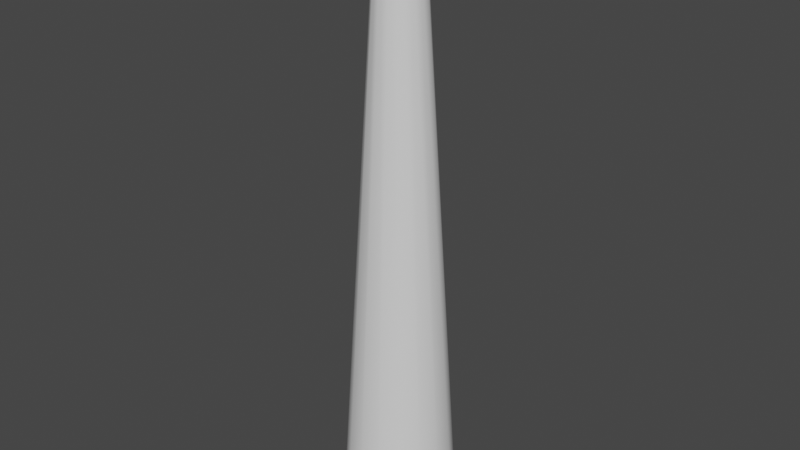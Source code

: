 # Source: ForceSelect.blend  (saved by Blender 3.4.6; exported with 4.5.12 LTS)
import bpy
from mathutils import Matrix  # noqa: F401  (used for matrix-valued properties, if any)

bpy.ops.wm.read_factory_settings(use_empty=True)
scene = bpy.context.scene
scene.name = 'Scene'

# ---- collections
col_collection = bpy.data.collections.new('Collection'); scene.collection.children.link(col_collection)

# ---- node groups
ng_auto_smooth = bpy.data.node_groups.new('Auto Smooth', 'GeometryNodeTree')
_s = ng_auto_smooth.interface.new_socket(name='Geometry', in_out='OUTPUT', socket_type='NodeSocketGeometry')
_s = ng_auto_smooth.interface.new_socket(name='Geometry', in_out='INPUT', socket_type='NodeSocketGeometry')
_s = ng_auto_smooth.interface.new_socket(name='Angle', in_out='INPUT', socket_type='NodeSocketFloat')
_s.subtype = 'ANGLE'
_s.min_value = 0.0
_s.max_value = 3.142
ng_auto_smooth.is_modifier = True
_N = ng_auto_smooth.nodes; _L = ng_auto_smooth.links
n0 = _N.new('NodeGroupOutput'); n0.name = 'Group Output'; n0.location = (480, -100)
n1 = _N.new('NodeGroupInput'); n1.name = 'Group Input'; n1.location = (-420, -300)
n2 = _N.new('NodeGroupInput'); n2.name = 'Group Input.001'; n2.location = (-60, -100)
n3 = _N.new('GeometryNodeSetShadeSmooth'); n3.name = 'Set Shade Smooth'; n3.location = (120, -100)
n3.domain = 'EDGE'
n4 = _N.new('GeometryNodeSetShadeSmooth'); n4.name = 'Set Shade Smooth.001'; n4.location = (300, -100)
n5 = _N.new('GeometryNodeInputMeshEdgeAngle'); n5.name = 'Edge Angle'; n5.location = (-420, -220)
n6 = _N.new('GeometryNodeInputEdgeSmooth'); n6.name = 'Is Edge Smooth'; n6.location = (-60, -160)
n7 = _N.new('GeometryNodeInputShadeSmooth'); n7.name = 'Is Face Smooth'; n7.location = (-240, -340)
n8 = _N.new('FunctionNodeBooleanMath'); n8.name = 'Boolean Math'; n8.location = (-60, -220)
n9 = _N.new('FunctionNodeCompare'); n9.name = 'Compare'; n9.location = (-240, -180)
n9.operation = 'LESS_EQUAL'
_L.new(n5.outputs[0], n9.inputs[0])
_L.new(n4.outputs[0], n0.inputs[0])
_L.new(n1.outputs[1], n9.inputs[1])
_L.new(n9.outputs[0], n8.inputs[0])
_L.new(n7.outputs[0], n8.inputs[1])
_L.new(n2.outputs[0], n3.inputs[0])
_L.new(n6.outputs[0], n3.inputs[1])
_L.new(n3.outputs[0], n4.inputs[0])
_L.new(n8.outputs[0], n3.inputs[2])
n0.is_active_output = True

# ---- world
world_world = bpy.data.worlds.new('World'); scene.world = world_world
world_world.use_nodes = True; world_world.node_tree.nodes.clear()
_N = world_world.node_tree.nodes; _L = world_world.node_tree.links
n0 = _N.new('ShaderNodeOutputWorld'); n0.name = 'World Output'; n0.location = (300, 300)
n1 = _N.new('ShaderNodeBackground'); n1.name = 'Background'; n1.location = (10, 300)
n1.inputs[0].default_value = (0.05088, 0.05088, 0.05088, 1.0)
_L.new(n1.outputs[0], n0.inputs[0])
n0.is_active_output = True
world_world.color = (0.05088, 0.05088, 0.05088)
world_world.use_sun_shadow = False
world_world.sun_shadow_jitter_overblur = 0.0

# ---- meshes
me_circle = bpy.data.meshes.new('Circle')
me_circle.from_pydata([(0.2841, 2.884, -14.14), (-0.8414, 2.774, -14.14), (0.7693, 0.6313, 16.63), (-1.839, 2.241, -14.14), (0.09755, 0.9904, 16.63), (-2.556, 1.366, -14.14), (-0.2889, 0.9523, 16.63), (-2.884, 0.2841, -14.14), (-0.6313, 0.7693, 16.63), (-2.774, -0.8414, -14.14), (-0.8777, 0.4691, 16.63), (-2.241, -1.839, -14.14), (-0.9904, 0.09755, 16.63), (-1.366, -2.556, -14.14), (-0.9523, -0.2889, 16.63), (-0.2841, -2.884, -14.14), (-0.7693, -0.6313, 16.63), (0.8414, -2.774, -14.14), (-0.4691, -0.8777, 16.63), (1.839, -2.241, -14.14), (-0.09755, -0.9904, 16.63), (2.556, -1.366, -14.14), (0.2889, -0.9523, 16.63), (2.884, -0.2841, -14.14), (0.6313, -0.7693, 16.63), (2.774, 0.8414, -14.14), (0.8777, -0.4691, 16.63), (2.241, 1.839, -14.14), (0.9904, -0.09755, 16.63), (1.366, 2.556, -14.14), (0.9523, 0.2889, 16.63), (0.4691, 0.8777, 16.63)], [], [(11, 16, 14, 9), (19, 24, 22, 17), (27, 2, 30, 25), (5, 10, 8, 3), (13, 18, 16, 11), (21, 26, 24, 19), (1, 6, 4, 0), (7, 12, 10, 5), (15, 20, 18, 13), (3, 8, 6, 1), (23, 28, 26, 21), (0, 4, 31, 29), (29, 31, 2, 27), (9, 14, 12, 7), (17, 22, 20, 15), (25, 30, 28, 23), (31, 4, 6, 8, 10, 12, 14, 16, 18, 20, 22, 24, 26, 28, 30, 2), (1, 0, 29, 27, 25, 23, 21, 19, 17, 15, 13, 11, 9, 7, 5, 3)])
me_circle.polygons.foreach_set('use_smooth', [True] * 18)
_uv = me_circle.uv_layers.new(name='UVMap')
_uv.uv.foreach_set('vector', [0.0, 0.0, 0.0, 0.0, 0.0, 0.0, 0.0, 0.0, 0.0, 0.0, 0.0, 0.0, 0.0, 0.0, 0.0, 0.0, 0.0, 0.0, 0.0, 0.0, 0.0, 0.0, 0.0, 0.0, 0.0, 0.0, 0.0, 0.0, 0.0, 0.0, 0.0, 0.0, 0.0, 0.0, 0.0, 0.0, 0.0, 0.0, 0.0, 0.0, 0.0, 0.0, 0.0, 0.0, 0.0, 0.0, 0.0, 0.0, 0.0, 0.0, 0.0, 0.0, 0.0, 0.0, 0.0, 0.0, 0.0, 0.0, 0.0, 0.0, 0.0, 0.0, 0.0, 0.0, 0.0, 0.0, 0.0, 0.0, 0.0, 0.0, 0.0, 0.0, 0.0, 0.0, 0.0, 0.0, 0.0, 0.0, 0.0, 0.0, 0.0, 0.0, 0.0, 0.0, 0.0, 0.0, 0.0, 0.0, 0.0, 0.0, 0.0, 0.0, 0.0, 0.0, 0.0, 0.0, 0.0, 0.0, 0.0, 0.0, 0.0, 0.0, 0.0, 0.0, 0.0, 0.0, 0.0, 0.0, 0.0, 0.0, 0.0, 0.0, 0.0, 0.0, 0.0, 0.0, 0.0, 0.0, 0.0, 0.0, 0.0, 0.0, 0.0, 0.0, 0.0, 0.0, 0.0, 0.0, 0.0, 0.0, 0.0, 0.0, 0.0, 0.0, 0.0, 0.0, 0.0, 0.0, 0.0, 0.0, 0.0, 0.0, 0.0, 0.0, 0.0, 0.0, 0.0, 0.0, 0.0, 0.0, 0.0, 0.0, 0.0, 0.0, 0.0, 0.0, 0.0, 0.0, 0.0, 0.0, 0.0, 0.0, 0.0, 0.0, 0.0, 0.0, 0.0, 0.0, 0.0, 0.0, 0.0, 0.0, 0.0, 0.0, 0.0, 0.0, 0.0, 0.0, 0.0, 0.0, 0.0, 0.0, 0.0, 0.0, 0.0, 0.0, 0.0, 0.0, 0.0, 0.0, 0.0, 0.0])
me_circle.update()

# ---- objects
ob_forceselectmodel = bpy.data.objects.new('ForceSelectModel', me_circle)

# ---- transforms, parenting, visibility, modifiers, constraints
ob_forceselectmodel.location = (0.0, 0.0, 0.0)
_m = ob_forceselectmodel.modifiers.new('Auto Smooth', 'NODES')
_m.node_group = ng_auto_smooth
_gi = [s.identifier for s in ng_auto_smooth.interface.items_tree if s.item_type == 'SOCKET' and s.in_out == 'INPUT']
_m[_gi[1]] = 0.5236  # Angle

# ---- collection membership
col_collection.objects.link(ob_forceselectmodel)

# ---- scene / render settings (as saved in the file)
scene.frame_start = 1; scene.frame_end = 250; scene.frame_set(1)
scene.render.engine = 'BLENDER_EEVEE_NEXT'
scene.cycles.sampling_pattern = 'TABULATED_SOBOL'
scene.cycles.use_light_tree = False
scene.view_settings.view_transform = 'Filmic'
bpy.context.view_layer.update()

# ---- added for rendering (the .blend has no active camera and no usable light): camera, sun
cam_auto = bpy.data.cameras.new('AutoCamera')
cam_auto.lens = 50.0
cam_auto.sensor_width = 36.0
cam_auto.clip_end = 1000.0
ob_auto_camera = bpy.data.objects.new('AutoCamera', cam_auto)
scene.collection.objects.link(ob_auto_camera)
ob_auto_camera.location = (29.4527, -35.3432, 24.8041)
ob_auto_camera.rotation_euler = (1.09748, -7.21219e-08, 0.694738)
scene.camera = ob_auto_camera
light_auto_sun = bpy.data.lights.new('AutoSun', 'SUN')
light_auto_sun.energy = 3.0
light_auto_sun.angle = 0.0523599
ob_auto_sun = bpy.data.objects.new('AutoSun', light_auto_sun)
scene.collection.objects.link(ob_auto_sun)
ob_auto_sun.rotation_euler = (0.872665, 0.174533, 0.523599)
bpy.context.view_layer.update()
